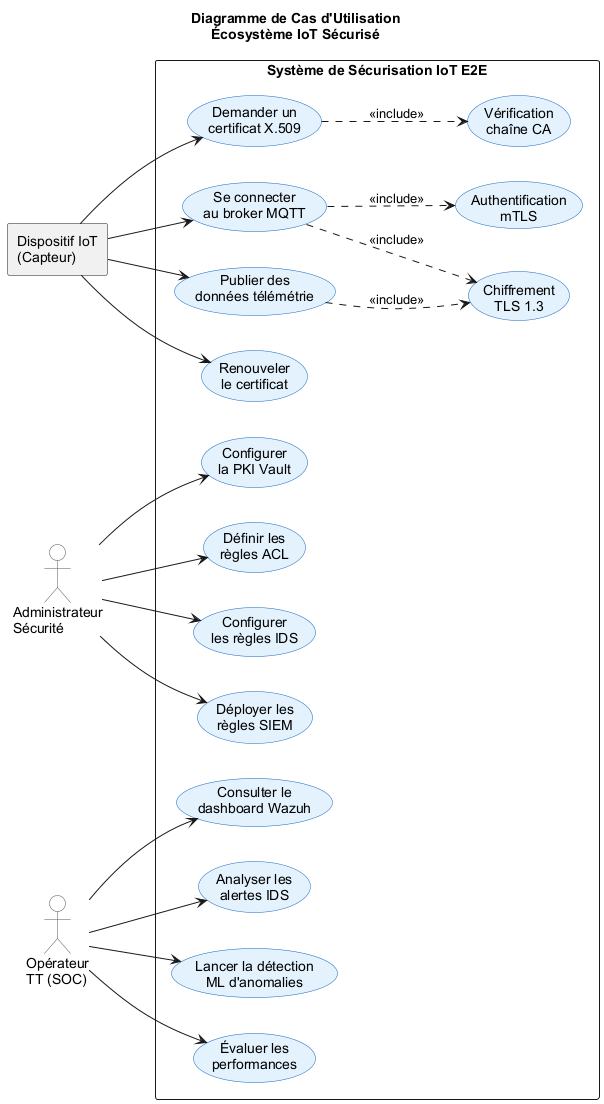

The diagram above was rendered by PlantUML. Its source (embedded in the PNG):
@startuml diag-cas-utilisation

skinparam backgroundColor #FFFFFF
skinparam defaultFontName Arial
skinparam shadowing false
skinparam usecase {
  BackgroundColor #E3F2FD
  BorderColor #1565C0
}
skinparam actor {
  BackgroundColor #FAFAFA
  BorderColor #555555
}

title Diagramme de Cas d'Utilisation\nÉcosystème IoT Sécurisé

left to right direction

rectangle "Dispositif IoT\n(Capteur)" as DEV
actor "Administrateur\nSécurité" as ADMIN
actor "Opérateur\nTT (SOC)" as SOC

rectangle "Système de Sécurisation IoT E2E" {

  usecase "Demander un\ncertificat X.509" as UC1
  usecase "Se connecter\nau broker MQTT" as UC2
  usecase "Publier des\ndonnées télémétrie" as UC3
  usecase "Renouveler\nle certificat" as UC4

  usecase "Configurer\nla PKI Vault" as UC5
  usecase "Définir les\nrègles ACL" as UC6
  usecase "Configurer\nles règles IDS" as UC7
  usecase "Déployer les\nrègles SIEM" as UC8

  usecase "Consulter le\ndashboard Wazuh" as UC9
  usecase "Analyser les\nalertes IDS" as UC10
  usecase "Lancer la détection\nML d'anomalies" as UC11
  usecase "Évaluer les\nperformances" as UC12

  usecase "Authentification\nmTLS" as UC_AUTH
  usecase "Chiffrement\nTLS 1.3" as UC_TLS
  usecase "Vérification\nchaîne CA" as UC_VERIF
}

DEV --> UC1
DEV --> UC2
DEV --> UC3
DEV --> UC4

ADMIN --> UC5
ADMIN --> UC6
ADMIN --> UC7
ADMIN --> UC8

SOC --> UC9
SOC --> UC10
SOC --> UC11
SOC --> UC12

UC2 ..> UC_AUTH : <<include>>
UC2 ..> UC_TLS : <<include>>
UC1 ..> UC_VERIF : <<include>>
UC3 ..> UC_TLS : <<include>>

@enduml